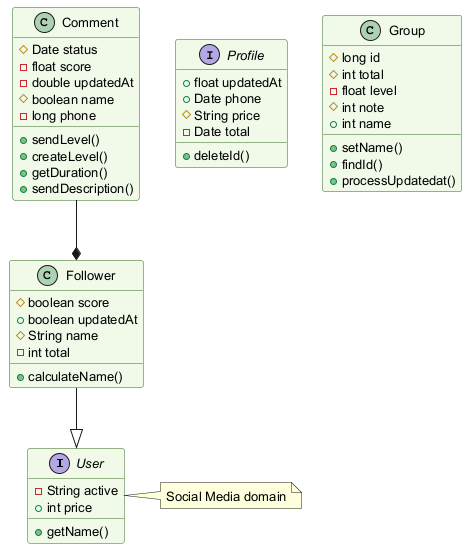

The diagram above was rendered by PlantUML. Its source (embedded in the PNG):
@startuml
skinparam backgroundColor #FFFFFF
skinparam classBackgroundColor #F1F8E9
skinparam classBorderColor #33691E
skinparam defaultFontSize 13
interface User {
  -String active
  +int price
  +getName()
}
interface Profile {
  +float updatedAt
  +Date phone
  #String price
  -Date total
  +deleteId()
}
class Group {
  #long id
  #int total
  -float level
  #int note
  +int name
  +setName()
  +findId()
  +processUpdatedat()
}
class Comment {
  #Date status
  -float score
  -double updatedAt
  #boolean name
  -long phone
  +sendLevel()
  +createLevel()
  +getDuration()
  +sendDescription()
}
class Follower {
  #boolean score
  +boolean updatedAt
  #String name
  -int total
  +calculateName()
}
Comment --* Follower
Follower --|> User
note right of User : Social Media domain
@enduml